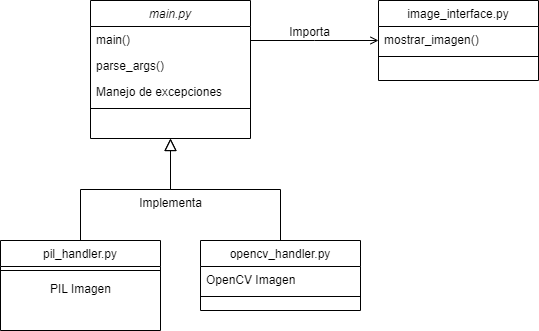

The diagram above was exported from draw.io. Its source (the exported page's mxGraphModel, read from the mxfile embedded in the PNG):
<mxGraphModel dx="1009" dy="573" grid="1" gridSize="10" guides="1" tooltips="1" connect="1" arrows="1" fold="1" page="1" pageScale="1" pageWidth="827" pageHeight="1169" math="0" shadow="0">
  <root>
    <mxCell id="WIyWlLk6GJQsqaUBKTNV-0" />
    <mxCell id="WIyWlLk6GJQsqaUBKTNV-1" parent="WIyWlLk6GJQsqaUBKTNV-0" />
    <mxCell id="zkfFHV4jXpPFQw0GAbJ--0" value="main.py" style="swimlane;fontStyle=2;align=center;verticalAlign=top;childLayout=stackLayout;horizontal=1;startSize=26;horizontalStack=0;resizeParent=1;resizeLast=0;collapsible=1;marginBottom=0;rounded=0;shadow=0;strokeWidth=1;" parent="WIyWlLk6GJQsqaUBKTNV-1" vertex="1">
      <mxGeometry x="220" y="120" width="160" height="138" as="geometry">
        <mxRectangle x="230" y="140" width="160" height="26" as="alternateBounds" />
      </mxGeometry>
    </mxCell>
    <mxCell id="zkfFHV4jXpPFQw0GAbJ--1" value="main()" style="text;align=left;verticalAlign=top;spacingLeft=4;spacingRight=4;overflow=hidden;rotatable=0;points=[[0,0.5],[1,0.5]];portConstraint=eastwest;" parent="zkfFHV4jXpPFQw0GAbJ--0" vertex="1">
      <mxGeometry y="26" width="160" height="26" as="geometry" />
    </mxCell>
    <mxCell id="zkfFHV4jXpPFQw0GAbJ--2" value="parse_args()" style="text;align=left;verticalAlign=top;spacingLeft=4;spacingRight=4;overflow=hidden;rotatable=0;points=[[0,0.5],[1,0.5]];portConstraint=eastwest;rounded=0;shadow=0;html=0;" parent="zkfFHV4jXpPFQw0GAbJ--0" vertex="1">
      <mxGeometry y="52" width="160" height="26" as="geometry" />
    </mxCell>
    <mxCell id="zkfFHV4jXpPFQw0GAbJ--3" value="Manejo de excepciones" style="text;align=left;verticalAlign=top;spacingLeft=4;spacingRight=4;overflow=hidden;rotatable=0;points=[[0,0.5],[1,0.5]];portConstraint=eastwest;rounded=0;shadow=0;html=0;" parent="zkfFHV4jXpPFQw0GAbJ--0" vertex="1">
      <mxGeometry y="78" width="160" height="26" as="geometry" />
    </mxCell>
    <mxCell id="zkfFHV4jXpPFQw0GAbJ--4" value="" style="line;html=1;strokeWidth=1;align=left;verticalAlign=middle;spacingTop=-1;spacingLeft=3;spacingRight=3;rotatable=0;labelPosition=right;points=[];portConstraint=eastwest;" parent="zkfFHV4jXpPFQw0GAbJ--0" vertex="1">
      <mxGeometry y="104" width="160" height="8" as="geometry" />
    </mxCell>
    <mxCell id="zkfFHV4jXpPFQw0GAbJ--6" value="pil_handler.py" style="swimlane;fontStyle=0;align=center;verticalAlign=top;childLayout=stackLayout;horizontal=1;startSize=26;horizontalStack=0;resizeParent=1;resizeLast=0;collapsible=1;marginBottom=0;rounded=0;shadow=0;strokeWidth=1;" parent="WIyWlLk6GJQsqaUBKTNV-1" vertex="1">
      <mxGeometry x="130" y="360" width="160" height="90" as="geometry">
        <mxRectangle x="130" y="380" width="160" height="26" as="alternateBounds" />
      </mxGeometry>
    </mxCell>
    <mxCell id="zkfFHV4jXpPFQw0GAbJ--9" value="" style="line;html=1;strokeWidth=1;align=left;verticalAlign=middle;spacingTop=-1;spacingLeft=3;spacingRight=3;rotatable=0;labelPosition=right;points=[];portConstraint=eastwest;" parent="zkfFHV4jXpPFQw0GAbJ--6" vertex="1">
      <mxGeometry y="26" width="160" height="8" as="geometry" />
    </mxCell>
    <mxCell id="OVbSEg90uSEaJGg1Opsf-2" value="PIL Imagen" style="text;html=1;align=center;verticalAlign=middle;resizable=0;points=[];autosize=1;strokeColor=none;fillColor=none;" vertex="1" parent="zkfFHV4jXpPFQw0GAbJ--6">
      <mxGeometry y="34" width="160" height="30" as="geometry" />
    </mxCell>
    <mxCell id="zkfFHV4jXpPFQw0GAbJ--12" value="" style="endArrow=block;endSize=10;endFill=0;shadow=0;strokeWidth=1;rounded=0;edgeStyle=elbowEdgeStyle;elbow=vertical;" parent="WIyWlLk6GJQsqaUBKTNV-1" source="zkfFHV4jXpPFQw0GAbJ--6" target="zkfFHV4jXpPFQw0GAbJ--0" edge="1">
      <mxGeometry width="160" relative="1" as="geometry">
        <mxPoint x="200" y="203" as="sourcePoint" />
        <mxPoint x="200" y="203" as="targetPoint" />
      </mxGeometry>
    </mxCell>
    <mxCell id="zkfFHV4jXpPFQw0GAbJ--13" value="opencv_handler.py" style="swimlane;fontStyle=0;align=center;verticalAlign=top;childLayout=stackLayout;horizontal=1;startSize=26;horizontalStack=0;resizeParent=1;resizeLast=0;collapsible=1;marginBottom=0;rounded=0;shadow=0;strokeWidth=1;" parent="WIyWlLk6GJQsqaUBKTNV-1" vertex="1">
      <mxGeometry x="330" y="360" width="160" height="70" as="geometry">
        <mxRectangle x="340" y="380" width="170" height="26" as="alternateBounds" />
      </mxGeometry>
    </mxCell>
    <mxCell id="zkfFHV4jXpPFQw0GAbJ--14" value="OpenCV Imagen" style="text;align=left;verticalAlign=top;spacingLeft=4;spacingRight=4;overflow=hidden;rotatable=0;points=[[0,0.5],[1,0.5]];portConstraint=eastwest;" parent="zkfFHV4jXpPFQw0GAbJ--13" vertex="1">
      <mxGeometry y="26" width="160" height="26" as="geometry" />
    </mxCell>
    <mxCell id="zkfFHV4jXpPFQw0GAbJ--15" value="" style="line;html=1;strokeWidth=1;align=left;verticalAlign=middle;spacingTop=-1;spacingLeft=3;spacingRight=3;rotatable=0;labelPosition=right;points=[];portConstraint=eastwest;" parent="zkfFHV4jXpPFQw0GAbJ--13" vertex="1">
      <mxGeometry y="52" width="160" height="8" as="geometry" />
    </mxCell>
    <mxCell id="zkfFHV4jXpPFQw0GAbJ--16" value="" style="endArrow=block;endSize=10;endFill=0;shadow=0;strokeWidth=1;rounded=0;edgeStyle=elbowEdgeStyle;elbow=vertical;" parent="WIyWlLk6GJQsqaUBKTNV-1" source="zkfFHV4jXpPFQw0GAbJ--13" target="zkfFHV4jXpPFQw0GAbJ--0" edge="1">
      <mxGeometry width="160" relative="1" as="geometry">
        <mxPoint x="210" y="373" as="sourcePoint" />
        <mxPoint x="310" y="271" as="targetPoint" />
      </mxGeometry>
    </mxCell>
    <mxCell id="zkfFHV4jXpPFQw0GAbJ--17" value="image_interface.py" style="swimlane;fontStyle=0;align=center;verticalAlign=top;childLayout=stackLayout;horizontal=1;startSize=26;horizontalStack=0;resizeParent=1;resizeLast=0;collapsible=1;marginBottom=0;rounded=0;shadow=0;strokeWidth=1;" parent="WIyWlLk6GJQsqaUBKTNV-1" vertex="1">
      <mxGeometry x="508" y="120" width="160" height="80" as="geometry">
        <mxRectangle x="550" y="140" width="160" height="26" as="alternateBounds" />
      </mxGeometry>
    </mxCell>
    <mxCell id="zkfFHV4jXpPFQw0GAbJ--18" value="mostrar_imagen()" style="text;align=left;verticalAlign=top;spacingLeft=4;spacingRight=4;overflow=hidden;rotatable=0;points=[[0,0.5],[1,0.5]];portConstraint=eastwest;" parent="zkfFHV4jXpPFQw0GAbJ--17" vertex="1">
      <mxGeometry y="26" width="160" height="26" as="geometry" />
    </mxCell>
    <mxCell id="zkfFHV4jXpPFQw0GAbJ--23" value="" style="line;html=1;strokeWidth=1;align=left;verticalAlign=middle;spacingTop=-1;spacingLeft=3;spacingRight=3;rotatable=0;labelPosition=right;points=[];portConstraint=eastwest;" parent="zkfFHV4jXpPFQw0GAbJ--17" vertex="1">
      <mxGeometry y="52" width="160" height="8" as="geometry" />
    </mxCell>
    <mxCell id="zkfFHV4jXpPFQw0GAbJ--26" value="" style="endArrow=open;shadow=0;strokeWidth=1;rounded=0;endFill=1;edgeStyle=elbowEdgeStyle;elbow=vertical;" parent="WIyWlLk6GJQsqaUBKTNV-1" source="zkfFHV4jXpPFQw0GAbJ--0" target="zkfFHV4jXpPFQw0GAbJ--17" edge="1">
      <mxGeometry x="0.5" y="41" relative="1" as="geometry">
        <mxPoint x="380" y="192" as="sourcePoint" />
        <mxPoint x="540" y="192" as="targetPoint" />
        <mxPoint x="-40" y="32" as="offset" />
      </mxGeometry>
    </mxCell>
    <mxCell id="zkfFHV4jXpPFQw0GAbJ--29" value="Importa" style="text;html=1;resizable=0;points=[];;align=center;verticalAlign=middle;labelBackgroundColor=none;rounded=0;shadow=0;strokeWidth=1;fontSize=12;" parent="zkfFHV4jXpPFQw0GAbJ--26" vertex="1" connectable="0">
      <mxGeometry x="0.5" y="49" relative="1" as="geometry">
        <mxPoint x="-38" y="40" as="offset" />
      </mxGeometry>
    </mxCell>
    <mxCell id="OVbSEg90uSEaJGg1Opsf-1" value="Implementa" style="text;html=1;align=center;verticalAlign=middle;resizable=0;points=[];autosize=1;strokeColor=none;fillColor=none;" vertex="1" parent="WIyWlLk6GJQsqaUBKTNV-1">
      <mxGeometry x="255" y="308" width="90" height="30" as="geometry" />
    </mxCell>
  </root>
</mxGraphModel>